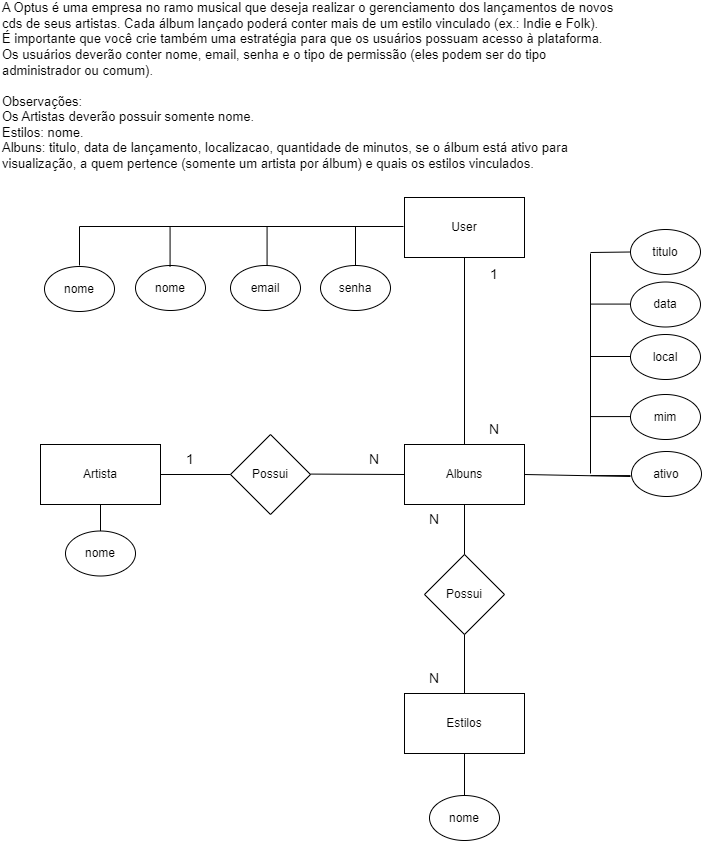

The diagram above was exported from draw.io. Its source (the exported page's mxGraphModel, read from the mxfile embedded in the PNG):
<mxGraphModel dx="1050" dy="2919" grid="1" gridSize="10" guides="1" tooltips="1" connect="1" arrows="1" fold="1" page="1" pageScale="1" pageWidth="827" pageHeight="1169" math="0" shadow="0">
  <root>
    <mxCell id="0" />
    <mxCell id="1" parent="0" />
    <mxCell id="Hho1FCYsV6LLgbYf-29C-1" value="&lt;div style=&quot;font-size: 13px;&quot;&gt;&lt;font style=&quot;font-size: 13px;&quot;&gt;A Optus é uma empresa no ramo musical que deseja realizar o gerenciamento dos lançamentos de novos cds de seus artistas. Cada álbum lançado poderá conter mais de um estilo vinculado (ex.: Indie e Folk).&lt;/font&gt;&lt;/div&gt;&lt;div style=&quot;font-size: 13px;&quot;&gt;&lt;font style=&quot;font-size: 13px;&quot;&gt;É importante que você crie também uma estratégia para que os usuários possuam acesso à plataforma.&lt;/font&gt;&lt;/div&gt;&lt;div style=&quot;font-size: 13px;&quot;&gt;&lt;font style=&quot;font-size: 13px;&quot;&gt;Os usuários deverão conter nome, email, senha e o tipo de permissão (eles podem ser do tipo administrador ou comum).&lt;/font&gt;&lt;/div&gt;&lt;div style=&quot;font-size: 13px;&quot;&gt;&lt;font style=&quot;font-size: 13px;&quot;&gt;&lt;br&gt;&lt;/font&gt;&lt;/div&gt;&lt;div style=&quot;font-size: 13px;&quot;&gt;&lt;font style=&quot;font-size: 13px;&quot;&gt;Observações:&lt;/font&gt;&lt;/div&gt;&lt;div style=&quot;font-size: 13px;&quot;&gt;&lt;font style=&quot;font-size: 13px;&quot;&gt;Os Artistas deverão possuir somente nome.&lt;/font&gt;&lt;/div&gt;&lt;div style=&quot;font-size: 13px;&quot;&gt;&lt;font style=&quot;font-size: 13px;&quot;&gt;Estilos: nome.&lt;/font&gt;&lt;/div&gt;&lt;div style=&quot;font-size: 13px;&quot;&gt;&lt;font style=&quot;font-size: 13px;&quot;&gt;Albuns: titulo, data de lançamento, localizacao, quantidade de minutos, se o álbum está ativo para visualização, a quem pertence (somente um artista por álbum) e quais os estilos vinculados.&lt;/font&gt;&lt;/div&gt;&lt;div style=&quot;font-size: 13px;&quot;&gt;&lt;font style=&quot;font-size: 13px;&quot;&gt;&lt;br&gt;&lt;/font&gt;&lt;/div&gt;&lt;div style=&quot;font-size: 13px;&quot;&gt;&lt;br&gt;&lt;/div&gt;" style="text;html=1;strokeColor=none;fillColor=none;align=left;verticalAlign=middle;whiteSpace=wrap;rounded=0;" parent="1" vertex="1">
      <mxGeometry x="10" y="-2300" width="620" height="190" as="geometry" />
    </mxCell>
    <mxCell id="Hho1FCYsV6LLgbYf-29C-4" value="" style="rounded=0;whiteSpace=wrap;html=1;" parent="1" vertex="1">
      <mxGeometry x="50" y="-1862" width="120" height="60" as="geometry" />
    </mxCell>
    <mxCell id="Hho1FCYsV6LLgbYf-29C-5" value="" style="rounded=0;whiteSpace=wrap;html=1;" parent="1" vertex="1">
      <mxGeometry x="414" y="-1862" width="120" height="60" as="geometry" />
    </mxCell>
    <mxCell id="Hho1FCYsV6LLgbYf-29C-6" value="" style="rounded=0;whiteSpace=wrap;html=1;" parent="1" vertex="1">
      <mxGeometry x="414" y="-1613" width="120" height="60" as="geometry" />
    </mxCell>
    <mxCell id="Hho1FCYsV6LLgbYf-29C-7" value="Artista" style="text;html=1;strokeColor=none;fillColor=none;align=center;verticalAlign=middle;whiteSpace=wrap;rounded=0;" parent="1" vertex="1">
      <mxGeometry x="80" y="-1847" width="60" height="30" as="geometry" />
    </mxCell>
    <mxCell id="Hho1FCYsV6LLgbYf-29C-8" value="Albuns" style="text;html=1;strokeColor=none;fillColor=none;align=center;verticalAlign=middle;whiteSpace=wrap;rounded=0;" parent="1" vertex="1">
      <mxGeometry x="444" y="-1847" width="60" height="30" as="geometry" />
    </mxCell>
    <mxCell id="Hho1FCYsV6LLgbYf-29C-9" value="Estilos" style="text;html=1;strokeColor=none;fillColor=none;align=center;verticalAlign=middle;whiteSpace=wrap;rounded=0;" parent="1" vertex="1">
      <mxGeometry x="444" y="-1598" width="60" height="30" as="geometry" />
    </mxCell>
    <mxCell id="Hho1FCYsV6LLgbYf-29C-26" value="" style="edgeStyle=orthogonalEdgeStyle;rounded=0;orthogonalLoop=1;jettySize=auto;html=1;entryX=0.5;entryY=0;entryDx=0;entryDy=0;endArrow=none;endFill=0;" parent="1" source="Hho1FCYsV6LLgbYf-29C-13" target="Hho1FCYsV6LLgbYf-29C-5" edge="1">
      <mxGeometry relative="1" as="geometry" />
    </mxCell>
    <mxCell id="Hho1FCYsV6LLgbYf-29C-13" value="" style="rounded=0;whiteSpace=wrap;html=1;" parent="1" vertex="1">
      <mxGeometry x="414" y="-2109" width="120" height="60" as="geometry" />
    </mxCell>
    <mxCell id="Hho1FCYsV6LLgbYf-29C-14" value="User" style="text;html=1;strokeColor=none;fillColor=none;align=center;verticalAlign=middle;whiteSpace=wrap;rounded=0;" parent="1" vertex="1">
      <mxGeometry x="444" y="-2094" width="60" height="30" as="geometry" />
    </mxCell>
    <mxCell id="Hho1FCYsV6LLgbYf-29C-15" value="" style="rhombus;whiteSpace=wrap;html=1;" parent="1" vertex="1">
      <mxGeometry x="240" y="-1872" width="80" height="80" as="geometry" />
    </mxCell>
    <mxCell id="Hho1FCYsV6LLgbYf-29C-18" value="Possui" style="text;html=1;strokeColor=none;fillColor=none;align=center;verticalAlign=middle;whiteSpace=wrap;rounded=0;" parent="1" vertex="1">
      <mxGeometry x="250" y="-1847" width="60" height="30" as="geometry" />
    </mxCell>
    <mxCell id="Hho1FCYsV6LLgbYf-29C-19" value="" style="endArrow=none;html=1;rounded=0;entryX=1;entryY=0.5;entryDx=0;entryDy=0;exitX=0;exitY=0.5;exitDx=0;exitDy=0;" parent="1" source="Hho1FCYsV6LLgbYf-29C-15" target="Hho1FCYsV6LLgbYf-29C-4" edge="1">
      <mxGeometry width="50" height="50" relative="1" as="geometry">
        <mxPoint x="130" y="-1722" as="sourcePoint" />
        <mxPoint x="180" y="-1772" as="targetPoint" />
      </mxGeometry>
    </mxCell>
    <mxCell id="Hho1FCYsV6LLgbYf-29C-20" value="" style="endArrow=none;html=1;rounded=0;entryX=1;entryY=0.5;entryDx=0;entryDy=0;exitX=0;exitY=0.5;exitDx=0;exitDy=0;" parent="1" source="Hho1FCYsV6LLgbYf-29C-5" edge="1">
      <mxGeometry width="50" height="50" relative="1" as="geometry">
        <mxPoint x="410" y="-1832" as="sourcePoint" />
        <mxPoint x="320" y="-1832.42" as="targetPoint" />
      </mxGeometry>
    </mxCell>
    <mxCell id="Hho1FCYsV6LLgbYf-29C-22" value="" style="rhombus;whiteSpace=wrap;html=1;" parent="1" vertex="1">
      <mxGeometry x="434" y="-1752" width="80" height="80" as="geometry" />
    </mxCell>
    <mxCell id="Hho1FCYsV6LLgbYf-29C-23" value="Possui" style="text;html=1;strokeColor=none;fillColor=none;align=center;verticalAlign=middle;whiteSpace=wrap;rounded=0;" parent="1" vertex="1">
      <mxGeometry x="444" y="-1727" width="60" height="30" as="geometry" />
    </mxCell>
    <mxCell id="Hho1FCYsV6LLgbYf-29C-24" value="" style="endArrow=none;html=1;rounded=0;entryX=0.5;entryY=1;entryDx=0;entryDy=0;exitX=0.5;exitY=0;exitDx=0;exitDy=0;" parent="1" source="Hho1FCYsV6LLgbYf-29C-6" target="Hho1FCYsV6LLgbYf-29C-22" edge="1">
      <mxGeometry width="50" height="50" relative="1" as="geometry">
        <mxPoint x="320" y="-1662" as="sourcePoint" />
        <mxPoint x="370" y="-1712" as="targetPoint" />
      </mxGeometry>
    </mxCell>
    <mxCell id="Hho1FCYsV6LLgbYf-29C-25" value="" style="endArrow=none;html=1;rounded=0;entryX=0.5;entryY=1;entryDx=0;entryDy=0;exitX=0.5;exitY=0;exitDx=0;exitDy=0;" parent="1" source="Hho1FCYsV6LLgbYf-29C-22" target="Hho1FCYsV6LLgbYf-29C-5" edge="1">
      <mxGeometry width="50" height="50" relative="1" as="geometry">
        <mxPoint x="474" y="-1742" as="sourcePoint" />
        <mxPoint x="484" y="-1662" as="targetPoint" />
      </mxGeometry>
    </mxCell>
    <mxCell id="Hho1FCYsV6LLgbYf-29C-27" value="" style="ellipse;whiteSpace=wrap;html=1;" parent="1" vertex="1">
      <mxGeometry x="640" y="-2077" width="70" height="45" as="geometry" />
    </mxCell>
    <mxCell id="Hho1FCYsV6LLgbYf-29C-28" value="" style="ellipse;whiteSpace=wrap;html=1;" parent="1" vertex="1">
      <mxGeometry x="640" y="-2024.5" width="70" height="45" as="geometry" />
    </mxCell>
    <mxCell id="Hho1FCYsV6LLgbYf-29C-29" value="" style="ellipse;whiteSpace=wrap;html=1;" parent="1" vertex="1">
      <mxGeometry x="640" y="-1972" width="70" height="45" as="geometry" />
    </mxCell>
    <mxCell id="Hho1FCYsV6LLgbYf-29C-30" value="" style="ellipse;whiteSpace=wrap;html=1;" parent="1" vertex="1">
      <mxGeometry x="640" y="-1912" width="70" height="45" as="geometry" />
    </mxCell>
    <mxCell id="Hho1FCYsV6LLgbYf-29C-36" value="titulo" style="text;html=1;strokeColor=none;fillColor=none;align=center;verticalAlign=middle;whiteSpace=wrap;rounded=0;" parent="1" vertex="1">
      <mxGeometry x="645" y="-2069.5" width="60" height="30" as="geometry" />
    </mxCell>
    <mxCell id="Hho1FCYsV6LLgbYf-29C-37" value="data" style="text;html=1;strokeColor=none;fillColor=none;align=center;verticalAlign=middle;whiteSpace=wrap;rounded=0;" parent="1" vertex="1">
      <mxGeometry x="645" y="-2017" width="60" height="30" as="geometry" />
    </mxCell>
    <mxCell id="Hho1FCYsV6LLgbYf-29C-38" value="local" style="text;html=1;strokeColor=none;fillColor=none;align=center;verticalAlign=middle;whiteSpace=wrap;rounded=0;" parent="1" vertex="1">
      <mxGeometry x="645" y="-1964.5" width="60" height="30" as="geometry" />
    </mxCell>
    <mxCell id="Hho1FCYsV6LLgbYf-29C-39" value="mim" style="text;html=1;strokeColor=none;fillColor=none;align=center;verticalAlign=middle;whiteSpace=wrap;rounded=0;" parent="1" vertex="1">
      <mxGeometry x="645" y="-1904.5" width="60" height="30" as="geometry" />
    </mxCell>
    <mxCell id="Hho1FCYsV6LLgbYf-29C-40" value="" style="ellipse;whiteSpace=wrap;html=1;" parent="1" vertex="1">
      <mxGeometry x="641" y="-1855" width="70" height="45" as="geometry" />
    </mxCell>
    <mxCell id="Hho1FCYsV6LLgbYf-29C-41" value="ativo" style="text;html=1;strokeColor=none;fillColor=none;align=center;verticalAlign=middle;whiteSpace=wrap;rounded=0;" parent="1" vertex="1">
      <mxGeometry x="646" y="-1847.5" width="60" height="30" as="geometry" />
    </mxCell>
    <mxCell id="Hho1FCYsV6LLgbYf-29C-51" value="" style="endArrow=none;html=1;rounded=0;exitX=1;exitY=0.5;exitDx=0;exitDy=0;" parent="1" source="Hho1FCYsV6LLgbYf-29C-5" edge="1">
      <mxGeometry width="50" height="50" relative="1" as="geometry">
        <mxPoint x="550" y="-1900" as="sourcePoint" />
        <mxPoint x="640" y="-1830" as="targetPoint" />
      </mxGeometry>
    </mxCell>
    <mxCell id="Hho1FCYsV6LLgbYf-29C-52" value="" style="endArrow=none;html=1;rounded=0;" parent="1" edge="1">
      <mxGeometry width="50" height="50" relative="1" as="geometry">
        <mxPoint x="600" y="-1833" as="sourcePoint" />
        <mxPoint x="600" y="-2053" as="targetPoint" />
      </mxGeometry>
    </mxCell>
    <mxCell id="Hho1FCYsV6LLgbYf-29C-54" value="" style="endArrow=none;html=1;rounded=0;entryX=0;entryY=0.5;entryDx=0;entryDy=0;" parent="1" target="Hho1FCYsV6LLgbYf-29C-27" edge="1">
      <mxGeometry width="50" height="50" relative="1" as="geometry">
        <mxPoint x="600" y="-2054" as="sourcePoint" />
        <mxPoint x="410" y="-1940" as="targetPoint" />
      </mxGeometry>
    </mxCell>
    <mxCell id="Hho1FCYsV6LLgbYf-29C-55" value="" style="endArrow=none;html=1;rounded=0;entryX=0;entryY=0.5;entryDx=0;entryDy=0;" parent="1" edge="1">
      <mxGeometry width="50" height="50" relative="1" as="geometry">
        <mxPoint x="600" y="-2002.42" as="sourcePoint" />
        <mxPoint x="640" y="-2002.42" as="targetPoint" />
      </mxGeometry>
    </mxCell>
    <mxCell id="Hho1FCYsV6LLgbYf-29C-57" value="" style="endArrow=none;html=1;rounded=0;entryX=0;entryY=0.5;entryDx=0;entryDy=0;" parent="1" edge="1">
      <mxGeometry width="50" height="50" relative="1" as="geometry">
        <mxPoint x="600" y="-1950" as="sourcePoint" />
        <mxPoint x="640" y="-1950" as="targetPoint" />
      </mxGeometry>
    </mxCell>
    <mxCell id="Hho1FCYsV6LLgbYf-29C-58" value="" style="endArrow=none;html=1;rounded=0;entryX=0;entryY=0.5;entryDx=0;entryDy=0;" parent="1" edge="1">
      <mxGeometry width="50" height="50" relative="1" as="geometry">
        <mxPoint x="600" y="-1889.92" as="sourcePoint" />
        <mxPoint x="640" y="-1889.92" as="targetPoint" />
      </mxGeometry>
    </mxCell>
    <mxCell id="Hho1FCYsV6LLgbYf-29C-59" value="" style="endArrow=none;html=1;rounded=0;entryX=0;entryY=0.5;entryDx=0;entryDy=0;" parent="1" edge="1">
      <mxGeometry width="50" height="50" relative="1" as="geometry">
        <mxPoint x="600" y="-1830.92" as="sourcePoint" />
        <mxPoint x="640" y="-1830.92" as="targetPoint" />
      </mxGeometry>
    </mxCell>
    <mxCell id="Hho1FCYsV6LLgbYf-29C-62" value="" style="ellipse;whiteSpace=wrap;html=1;" parent="1" vertex="1">
      <mxGeometry x="54" y="-2040" width="70" height="45" as="geometry" />
    </mxCell>
    <mxCell id="Hho1FCYsV6LLgbYf-29C-63" value="nome" style="text;html=1;strokeColor=none;fillColor=none;align=center;verticalAlign=middle;whiteSpace=wrap;rounded=0;" parent="1" vertex="1">
      <mxGeometry x="59" y="-2032.5" width="60" height="30" as="geometry" />
    </mxCell>
    <mxCell id="Hho1FCYsV6LLgbYf-29C-64" value="" style="ellipse;whiteSpace=wrap;html=1;" parent="1" vertex="1">
      <mxGeometry x="439" y="-1511" width="70" height="45" as="geometry" />
    </mxCell>
    <mxCell id="Hho1FCYsV6LLgbYf-29C-65" value="nome" style="text;html=1;strokeColor=none;fillColor=none;align=center;verticalAlign=middle;whiteSpace=wrap;rounded=0;" parent="1" vertex="1">
      <mxGeometry x="444" y="-1503.5" width="60" height="30" as="geometry" />
    </mxCell>
    <mxCell id="Hho1FCYsV6LLgbYf-29C-66" value="" style="endArrow=none;html=1;rounded=0;entryX=0.5;entryY=0;entryDx=0;entryDy=0;exitX=0.5;exitY=1;exitDx=0;exitDy=0;" parent="1" source="Hho1FCYsV6LLgbYf-29C-6" target="Hho1FCYsV6LLgbYf-29C-64" edge="1">
      <mxGeometry width="50" height="50" relative="1" as="geometry">
        <mxPoint x="370" y="-1622" as="sourcePoint" />
        <mxPoint x="420" y="-1672" as="targetPoint" />
      </mxGeometry>
    </mxCell>
    <mxCell id="Hho1FCYsV6LLgbYf-29C-69" value="" style="endArrow=none;html=1;rounded=0;entryX=0.5;entryY=0;entryDx=0;entryDy=0;exitX=0.5;exitY=1;exitDx=0;exitDy=0;" parent="1" source="Hho1FCYsV6LLgbYf-29C-4" edge="1">
      <mxGeometry width="50" height="50" relative="1" as="geometry">
        <mxPoint x="114.99999999999989" y="-1824.5" as="sourcePoint" />
        <mxPoint x="109.99999999999989" y="-1735" as="targetPoint" />
      </mxGeometry>
    </mxCell>
    <mxCell id="Hho1FCYsV6LLgbYf-29C-70" value="" style="ellipse;whiteSpace=wrap;html=1;" parent="1" vertex="1">
      <mxGeometry x="145" y="-2041" width="70" height="45" as="geometry" />
    </mxCell>
    <mxCell id="Hho1FCYsV6LLgbYf-29C-71" value="nome" style="text;html=1;strokeColor=none;fillColor=none;align=center;verticalAlign=middle;whiteSpace=wrap;rounded=0;" parent="1" vertex="1">
      <mxGeometry x="150" y="-2033.5" width="60" height="30" as="geometry" />
    </mxCell>
    <mxCell id="Hho1FCYsV6LLgbYf-29C-80" value="" style="ellipse;whiteSpace=wrap;html=1;" parent="1" vertex="1">
      <mxGeometry x="240" y="-2041" width="70" height="45" as="geometry" />
    </mxCell>
    <mxCell id="Hho1FCYsV6LLgbYf-29C-81" value="email" style="text;html=1;strokeColor=none;fillColor=none;align=center;verticalAlign=middle;whiteSpace=wrap;rounded=0;" parent="1" vertex="1">
      <mxGeometry x="245" y="-2033.5" width="60" height="30" as="geometry" />
    </mxCell>
    <mxCell id="Hho1FCYsV6LLgbYf-29C-82" value="" style="ellipse;whiteSpace=wrap;html=1;" parent="1" vertex="1">
      <mxGeometry x="330" y="-2041" width="70" height="45" as="geometry" />
    </mxCell>
    <mxCell id="Hho1FCYsV6LLgbYf-29C-83" value="senha" style="text;html=1;strokeColor=none;fillColor=none;align=center;verticalAlign=middle;whiteSpace=wrap;rounded=0;" parent="1" vertex="1">
      <mxGeometry x="335" y="-2033.5" width="60" height="30" as="geometry" />
    </mxCell>
    <mxCell id="Hho1FCYsV6LLgbYf-29C-84" value="" style="ellipse;whiteSpace=wrap;html=1;" parent="1" vertex="1">
      <mxGeometry x="75" y="-1775.5" width="70" height="45" as="geometry" />
    </mxCell>
    <mxCell id="Hho1FCYsV6LLgbYf-29C-85" value="nome" style="text;html=1;strokeColor=none;fillColor=none;align=center;verticalAlign=middle;whiteSpace=wrap;rounded=0;" parent="1" vertex="1">
      <mxGeometry x="80" y="-1768" width="60" height="30" as="geometry" />
    </mxCell>
    <mxCell id="Hho1FCYsV6LLgbYf-29C-87" value="" style="endArrow=none;html=1;rounded=0;entryX=0.5;entryY=0;entryDx=0;entryDy=0;" parent="1" target="Hho1FCYsV6LLgbYf-29C-82" edge="1">
      <mxGeometry width="50" height="50" relative="1" as="geometry">
        <mxPoint x="365" y="-2080" as="sourcePoint" />
        <mxPoint x="380" y="-2110" as="targetPoint" />
      </mxGeometry>
    </mxCell>
    <mxCell id="Hho1FCYsV6LLgbYf-29C-88" value="" style="endArrow=none;html=1;rounded=0;entryX=0.5;entryY=0;entryDx=0;entryDy=0;" parent="1" edge="1">
      <mxGeometry width="50" height="50" relative="1" as="geometry">
        <mxPoint x="276.57" y="-2080" as="sourcePoint" />
        <mxPoint x="276.57" y="-2041" as="targetPoint" />
      </mxGeometry>
    </mxCell>
    <mxCell id="Hho1FCYsV6LLgbYf-29C-89" value="" style="endArrow=none;html=1;rounded=0;entryX=0.5;entryY=0;entryDx=0;entryDy=0;" parent="1" edge="1">
      <mxGeometry width="50" height="50" relative="1" as="geometry">
        <mxPoint x="179.57" y="-2079" as="sourcePoint" />
        <mxPoint x="179.57" y="-2040" as="targetPoint" />
      </mxGeometry>
    </mxCell>
    <mxCell id="Hho1FCYsV6LLgbYf-29C-91" value="" style="endArrow=none;html=1;rounded=0;entryX=0;entryY=0.5;entryDx=0;entryDy=0;exitX=0.5;exitY=0;exitDx=0;exitDy=0;" parent="1" edge="1">
      <mxGeometry width="50" height="50" relative="1" as="geometry">
        <mxPoint x="89" y="-2041" as="sourcePoint" />
        <mxPoint x="413" y="-2080" as="targetPoint" />
        <Array as="points">
          <mxPoint x="89" y="-2080" />
        </Array>
      </mxGeometry>
    </mxCell>
    <mxCell id="KLtT8BUruLNngqgVsrJm-1" value="&lt;font style=&quot;font-size: 14px;&quot;&gt;N&lt;/font&gt;" style="text;html=1;strokeColor=none;fillColor=none;align=center;verticalAlign=middle;whiteSpace=wrap;rounded=0;" vertex="1" parent="1">
      <mxGeometry x="414" y="-1802" width="60" height="30" as="geometry" />
    </mxCell>
    <mxCell id="KLtT8BUruLNngqgVsrJm-2" value="&lt;font style=&quot;font-size: 14px;&quot;&gt;N&lt;/font&gt;" style="text;html=1;strokeColor=none;fillColor=none;align=center;verticalAlign=middle;whiteSpace=wrap;rounded=0;" vertex="1" parent="1">
      <mxGeometry x="414" y="-1643" width="60" height="30" as="geometry" />
    </mxCell>
    <mxCell id="KLtT8BUruLNngqgVsrJm-3" value="&lt;font style=&quot;font-size: 14px;&quot;&gt;1&lt;/font&gt;" style="text;html=1;strokeColor=none;fillColor=none;align=center;verticalAlign=middle;whiteSpace=wrap;rounded=0;" vertex="1" parent="1">
      <mxGeometry x="170" y="-1862" width="60" height="30" as="geometry" />
    </mxCell>
    <mxCell id="KLtT8BUruLNngqgVsrJm-4" value="&lt;font style=&quot;font-size: 14px;&quot;&gt;1&lt;/font&gt;" style="text;html=1;strokeColor=none;fillColor=none;align=center;verticalAlign=middle;whiteSpace=wrap;rounded=0;" vertex="1" parent="1">
      <mxGeometry x="474" y="-2047" width="60" height="30" as="geometry" />
    </mxCell>
    <mxCell id="KLtT8BUruLNngqgVsrJm-5" value="&lt;font style=&quot;font-size: 14px;&quot;&gt;N&lt;/font&gt;" style="text;html=1;strokeColor=none;fillColor=none;align=center;verticalAlign=middle;whiteSpace=wrap;rounded=0;" vertex="1" parent="1">
      <mxGeometry x="474" y="-1892" width="60" height="30" as="geometry" />
    </mxCell>
    <mxCell id="KLtT8BUruLNngqgVsrJm-6" value="&lt;font style=&quot;font-size: 14px;&quot;&gt;N&lt;/font&gt;" style="text;html=1;strokeColor=none;fillColor=none;align=center;verticalAlign=middle;whiteSpace=wrap;rounded=0;" vertex="1" parent="1">
      <mxGeometry x="354" y="-1862" width="60" height="30" as="geometry" />
    </mxCell>
  </root>
</mxGraphModel>